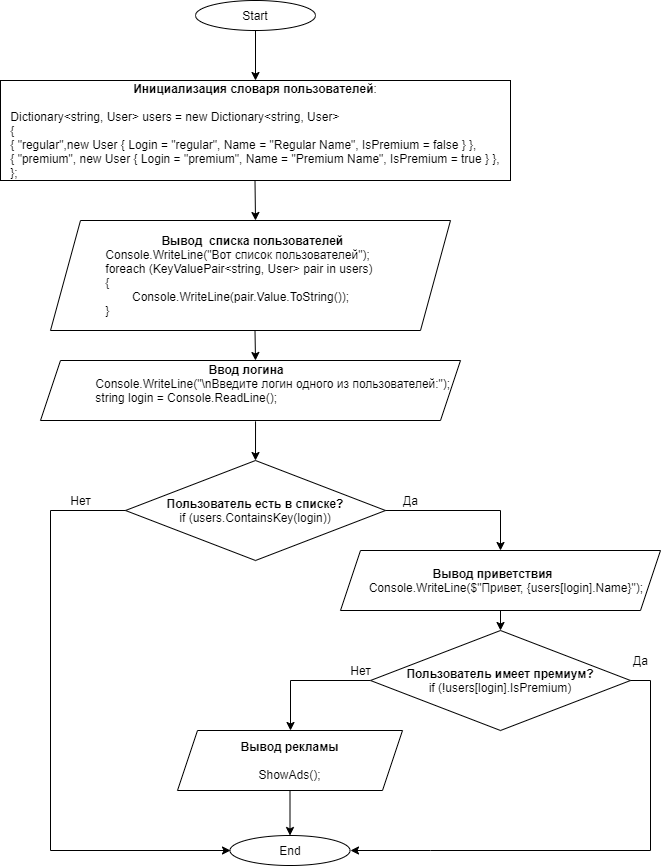

The diagram above was exported from draw.io. Its source (the exported page's mxGraphModel, read from the mxfile embedded in the PNG):
<mxGraphModel dx="2370" dy="1323" grid="1" gridSize="10" guides="1" tooltips="1" connect="1" arrows="1" fold="1" page="1" pageScale="1" pageWidth="827" pageHeight="1169" math="0" shadow="0">
  <root>
    <mxCell id="WIyWlLk6GJQsqaUBKTNV-0" />
    <mxCell id="WIyWlLk6GJQsqaUBKTNV-1" parent="WIyWlLk6GJQsqaUBKTNV-0" />
    <mxCell id="-HVs0Fa7wM7WtMEHCiP2-0" value="Start" style="ellipse;whiteSpace=wrap;html=1;" vertex="1" parent="WIyWlLk6GJQsqaUBKTNV-1">
      <mxGeometry x="278" y="131" width="120" height="30" as="geometry" />
    </mxCell>
    <mxCell id="-HVs0Fa7wM7WtMEHCiP2-1" value="End" style="ellipse;whiteSpace=wrap;html=1;" vertex="1" parent="WIyWlLk6GJQsqaUBKTNV-1">
      <mxGeometry x="312.5" y="966" width="120" height="30" as="geometry" />
    </mxCell>
    <mxCell id="-HVs0Fa7wM7WtMEHCiP2-2" value="&lt;b&gt;Инициализация словаря пользователей&lt;/b&gt;:&lt;br&gt;&lt;div&gt;&lt;span&gt;&lt;br&gt;&lt;/span&gt;&lt;/div&gt;&lt;div style=&quot;text-align: left&quot;&gt;&lt;span&gt;Dictionary&amp;lt;string, User&amp;gt; users = new Dictionary&amp;lt;string, User&amp;gt;&lt;/span&gt;&lt;br&gt;&lt;/div&gt;&lt;div style=&quot;text-align: left&quot;&gt;&lt;span&gt;&#09;&#09;&#09;&lt;/span&gt;{&lt;/div&gt;&lt;div style=&quot;text-align: left&quot;&gt;&lt;span&gt;&#09;&#09;&#09;&#09;&lt;/span&gt;{ &quot;regular&quot;,new User { Login = &quot;regular&quot;, Name = &quot;Regular Name&quot;, IsPremium = false } },&lt;/div&gt;&lt;div style=&quot;text-align: left&quot;&gt;&lt;span&gt;&#09;&#09;&#09;&#09;&lt;/span&gt;{ &quot;premium&quot;, new User { Login = &quot;premium&quot;, Name = &quot;Premium Name&quot;, IsPremium = true } },&lt;/div&gt;&lt;div style=&quot;text-align: left&quot;&gt;&lt;span&gt;&#09;&#09;&#09;&lt;/span&gt;};&lt;/div&gt;" style="rounded=0;whiteSpace=wrap;html=1;" vertex="1" parent="WIyWlLk6GJQsqaUBKTNV-1">
      <mxGeometry x="83" y="211" width="510" height="100" as="geometry" />
    </mxCell>
    <mxCell id="-HVs0Fa7wM7WtMEHCiP2-3" value="&lt;div style=&quot;text-align: center&quot;&gt;&lt;span style=&quot;white-space: pre&quot;&gt;&#09;&lt;span style=&quot;white-space: pre&quot;&gt;&#09;&lt;/span&gt;&lt;span style=&quot;white-space: pre&quot;&gt;&#09;&lt;/span&gt;&lt;/span&gt;&lt;span&gt;&lt;b&gt;Вывод&amp;nbsp; списка пользователей&lt;/b&gt;&lt;/span&gt;&lt;/div&gt;&lt;div&gt;&lt;span style=&quot;white-space: pre&quot;&gt;&#09;&lt;/span&gt;&lt;span style=&quot;white-space: pre&quot;&gt;&#09;&lt;/span&gt;Console.WriteLine(&quot;Вот список пользователей&quot;);&lt;/div&gt;&lt;div&gt;&lt;span&gt;&#09;&#09;&#09;&lt;/span&gt;&lt;span style=&quot;white-space: pre&quot;&gt;&#09;&lt;/span&gt;&lt;span style=&quot;white-space: pre&quot;&gt;&#09;&lt;/span&gt;foreach (KeyValuePair&amp;lt;string, User&amp;gt; pair in users)&lt;/div&gt;&lt;div&gt;&amp;nbsp; &amp;nbsp; &amp;nbsp; &amp;nbsp; &amp;nbsp; &amp;nbsp; &lt;span style=&quot;white-space: pre&quot;&gt;&#09;&lt;/span&gt;{&lt;/div&gt;&lt;div&gt;&amp;nbsp; &amp;nbsp; &amp;nbsp; &amp;nbsp; &amp;nbsp; &amp;nbsp; &amp;nbsp; &amp;nbsp; &lt;span style=&quot;white-space: pre&quot;&gt;&#09;&lt;/span&gt;Console.WriteLine(pair.Value.ToString());&lt;/div&gt;&lt;div&gt;&amp;nbsp; &amp;nbsp; &amp;nbsp; &amp;nbsp; &amp;nbsp; &amp;nbsp; &lt;span style=&quot;white-space: pre&quot;&gt;&#09;&lt;/span&gt;}&lt;/div&gt;" style="shape=parallelogram;perimeter=parallelogramPerimeter;whiteSpace=wrap;html=1;fixedSize=1;align=left;size=30;" vertex="1" parent="WIyWlLk6GJQsqaUBKTNV-1">
      <mxGeometry x="133" y="351" width="400" height="110" as="geometry" />
    </mxCell>
    <mxCell id="-HVs0Fa7wM7WtMEHCiP2-4" value="&lt;div style=&quot;text-align: center&quot;&gt;&lt;b&gt;Ввод логина&lt;/b&gt;&lt;/div&gt;&lt;div&gt;&lt;span style=&quot;white-space: pre&quot;&gt;&#09;&lt;/span&gt;&lt;span style=&quot;white-space: pre&quot;&gt;&#09;&lt;/span&gt;Console.WriteLine(&quot;\nВведите логин одного из пользователей:&quot;);&lt;/div&gt;&lt;div&gt;&lt;span&gt;&#09;&#09;&#09;&lt;/span&gt;&lt;span style=&quot;white-space: pre&quot;&gt;&#09;&lt;/span&gt;&lt;span style=&quot;white-space: pre&quot;&gt;&#09;&lt;/span&gt;string login = Console.ReadLine();&lt;/div&gt;&lt;div&gt;&lt;br&gt;&lt;/div&gt;" style="shape=parallelogram;perimeter=parallelogramPerimeter;whiteSpace=wrap;html=1;fixedSize=1;align=left;" vertex="1" parent="WIyWlLk6GJQsqaUBKTNV-1">
      <mxGeometry x="123" y="491" width="420" height="60" as="geometry" />
    </mxCell>
    <mxCell id="-HVs0Fa7wM7WtMEHCiP2-5" value="" style="endArrow=classic;html=1;rounded=0;exitX=0.5;exitY=1;exitDx=0;exitDy=0;entryX=0.5;entryY=0;entryDx=0;entryDy=0;" edge="1" parent="WIyWlLk6GJQsqaUBKTNV-1" source="-HVs0Fa7wM7WtMEHCiP2-0" target="-HVs0Fa7wM7WtMEHCiP2-2">
      <mxGeometry width="50" height="50" relative="1" as="geometry">
        <mxPoint x="323" y="361" as="sourcePoint" />
        <mxPoint x="373" y="311" as="targetPoint" />
      </mxGeometry>
    </mxCell>
    <mxCell id="-HVs0Fa7wM7WtMEHCiP2-6" value="" style="endArrow=classic;html=1;rounded=0;exitX=0.5;exitY=1;exitDx=0;exitDy=0;" edge="1" parent="WIyWlLk6GJQsqaUBKTNV-1">
      <mxGeometry width="50" height="50" relative="1" as="geometry">
        <mxPoint x="337.5" y="311" as="sourcePoint" />
        <mxPoint x="338" y="351" as="targetPoint" />
      </mxGeometry>
    </mxCell>
    <mxCell id="-HVs0Fa7wM7WtMEHCiP2-7" value="" style="endArrow=classic;html=1;rounded=0;exitX=0.5;exitY=1;exitDx=0;exitDy=0;" edge="1" parent="WIyWlLk6GJQsqaUBKTNV-1">
      <mxGeometry width="50" height="50" relative="1" as="geometry">
        <mxPoint x="337.5" y="461" as="sourcePoint" />
        <mxPoint x="338" y="491" as="targetPoint" />
      </mxGeometry>
    </mxCell>
    <mxCell id="-HVs0Fa7wM7WtMEHCiP2-8" value="&lt;b&gt;&lt;br&gt;Пользователь есть в списке?&lt;/b&gt;&lt;br&gt;&lt;div&gt;&lt;span&gt;&#09;&#09;&#09;&lt;/span&gt;if (users.ContainsKey(login))&lt;/div&gt;&lt;div&gt;&lt;br&gt;&lt;/div&gt;" style="rhombus;whiteSpace=wrap;html=1;align=center;" vertex="1" parent="WIyWlLk6GJQsqaUBKTNV-1">
      <mxGeometry x="208" y="591" width="260" height="100" as="geometry" />
    </mxCell>
    <mxCell id="-HVs0Fa7wM7WtMEHCiP2-13" value="" style="endArrow=classic;html=1;rounded=0;exitX=0.512;exitY=1.014;exitDx=0;exitDy=0;entryX=0.5;entryY=0;entryDx=0;entryDy=0;exitPerimeter=0;" edge="1" parent="WIyWlLk6GJQsqaUBKTNV-1" source="-HVs0Fa7wM7WtMEHCiP2-4" target="-HVs0Fa7wM7WtMEHCiP2-8">
      <mxGeometry width="50" height="50" relative="1" as="geometry">
        <mxPoint x="347.5" y="471" as="sourcePoint" />
        <mxPoint x="348" y="501" as="targetPoint" />
      </mxGeometry>
    </mxCell>
    <mxCell id="-HVs0Fa7wM7WtMEHCiP2-15" value="" style="endArrow=classic;html=1;rounded=0;exitX=0;exitY=0.5;exitDx=0;exitDy=0;" edge="1" parent="WIyWlLk6GJQsqaUBKTNV-1" source="-HVs0Fa7wM7WtMEHCiP2-8">
      <mxGeometry width="50" height="50" relative="1" as="geometry">
        <mxPoint x="523" y="811" as="sourcePoint" />
        <mxPoint x="313" y="981" as="targetPoint" />
        <Array as="points">
          <mxPoint x="133" y="641" />
          <mxPoint x="133" y="981" />
        </Array>
      </mxGeometry>
    </mxCell>
    <mxCell id="-HVs0Fa7wM7WtMEHCiP2-16" value="Нет" style="text;html=1;align=center;verticalAlign=middle;resizable=0;points=[];autosize=1;strokeColor=none;fillColor=none;" vertex="1" parent="WIyWlLk6GJQsqaUBKTNV-1">
      <mxGeometry x="143" y="621" width="40" height="20" as="geometry" />
    </mxCell>
    <mxCell id="-HVs0Fa7wM7WtMEHCiP2-17" value="" style="endArrow=classic;html=1;rounded=0;entryX=0.5;entryY=0;entryDx=0;entryDy=0;" edge="1" parent="WIyWlLk6GJQsqaUBKTNV-1" target="-HVs0Fa7wM7WtMEHCiP2-21">
      <mxGeometry width="50" height="50" relative="1" as="geometry">
        <mxPoint x="468" y="641" as="sourcePoint" />
        <mxPoint x="543" y="681" as="targetPoint" />
        <Array as="points">
          <mxPoint x="583" y="641" />
        </Array>
      </mxGeometry>
    </mxCell>
    <mxCell id="-HVs0Fa7wM7WtMEHCiP2-18" value="Да" style="text;html=1;align=center;verticalAlign=middle;resizable=0;points=[];autosize=1;strokeColor=none;fillColor=none;" vertex="1" parent="WIyWlLk6GJQsqaUBKTNV-1">
      <mxGeometry x="478" y="621" width="30" height="20" as="geometry" />
    </mxCell>
    <mxCell id="-HVs0Fa7wM7WtMEHCiP2-21" value="&lt;div style=&quot;text-align: center&quot;&gt;&lt;b&gt;Вывод приветствия&lt;/b&gt;&lt;br&gt;&lt;/div&gt;&lt;div&gt;&lt;span&gt;&lt;span style=&quot;white-space: pre&quot;&gt;&#09;&lt;/span&gt;Console.WriteLine($&quot;Привет, {users[login].Name}&quot;);&lt;/span&gt;&lt;br&gt;&lt;/div&gt;" style="shape=parallelogram;perimeter=parallelogramPerimeter;whiteSpace=wrap;html=1;fixedSize=1;align=left;" vertex="1" parent="WIyWlLk6GJQsqaUBKTNV-1">
      <mxGeometry x="423" y="681" width="320" height="60" as="geometry" />
    </mxCell>
    <mxCell id="-HVs0Fa7wM7WtMEHCiP2-25" style="edgeStyle=orthogonalEdgeStyle;rounded=0;orthogonalLoop=1;jettySize=auto;html=1;exitX=0;exitY=0.5;exitDx=0;exitDy=0;" edge="1" parent="WIyWlLk6GJQsqaUBKTNV-1" source="-HVs0Fa7wM7WtMEHCiP2-22" target="-HVs0Fa7wM7WtMEHCiP2-26">
      <mxGeometry relative="1" as="geometry">
        <mxPoint x="333" y="861" as="targetPoint" />
        <Array as="points">
          <mxPoint x="373" y="811" />
        </Array>
      </mxGeometry>
    </mxCell>
    <mxCell id="-HVs0Fa7wM7WtMEHCiP2-22" value="&lt;b&gt;&lt;br&gt;Пользователь имеет премиум?&lt;/b&gt;&lt;br&gt;&lt;div&gt;&lt;span&gt;&#09;&#09;&#09;&lt;/span&gt;if (!users[login].IsPremium)&lt;/div&gt;&lt;div&gt;&lt;br&gt;&lt;/div&gt;" style="rhombus;whiteSpace=wrap;html=1;align=center;" vertex="1" parent="WIyWlLk6GJQsqaUBKTNV-1">
      <mxGeometry x="453" y="761" width="260" height="100" as="geometry" />
    </mxCell>
    <mxCell id="-HVs0Fa7wM7WtMEHCiP2-23" value="" style="endArrow=classic;html=1;rounded=0;exitX=0.5;exitY=1;exitDx=0;exitDy=0;entryX=0.5;entryY=0;entryDx=0;entryDy=0;" edge="1" parent="WIyWlLk6GJQsqaUBKTNV-1" source="-HVs0Fa7wM7WtMEHCiP2-21" target="-HVs0Fa7wM7WtMEHCiP2-22">
      <mxGeometry width="50" height="50" relative="1" as="geometry">
        <mxPoint x="523" y="681" as="sourcePoint" />
        <mxPoint x="573" y="631" as="targetPoint" />
      </mxGeometry>
    </mxCell>
    <mxCell id="-HVs0Fa7wM7WtMEHCiP2-26" value="&lt;div&gt;&lt;b&gt;Вывод рекламы&lt;/b&gt;&lt;br&gt;&lt;/div&gt;&lt;div&gt;&lt;span&gt;&lt;span&gt;&#09;&lt;/span&gt;&lt;/span&gt;&lt;br&gt;&lt;/div&gt;ShowAds();" style="shape=parallelogram;perimeter=parallelogramPerimeter;whiteSpace=wrap;html=1;fixedSize=1;align=center;" vertex="1" parent="WIyWlLk6GJQsqaUBKTNV-1">
      <mxGeometry x="260" y="861" width="225" height="60" as="geometry" />
    </mxCell>
    <mxCell id="-HVs0Fa7wM7WtMEHCiP2-29" value="Нет" style="text;html=1;align=center;verticalAlign=middle;resizable=0;points=[];autosize=1;strokeColor=none;fillColor=none;" vertex="1" parent="WIyWlLk6GJQsqaUBKTNV-1">
      <mxGeometry x="423" y="791" width="40" height="20" as="geometry" />
    </mxCell>
    <mxCell id="-HVs0Fa7wM7WtMEHCiP2-30" value="Да" style="text;html=1;align=center;verticalAlign=middle;resizable=0;points=[];autosize=1;strokeColor=none;fillColor=none;" vertex="1" parent="WIyWlLk6GJQsqaUBKTNV-1">
      <mxGeometry x="708" y="781" width="30" height="20" as="geometry" />
    </mxCell>
    <mxCell id="-HVs0Fa7wM7WtMEHCiP2-31" value="" style="endArrow=classic;html=1;rounded=0;exitX=1;exitY=0.5;exitDx=0;exitDy=0;" edge="1" parent="WIyWlLk6GJQsqaUBKTNV-1" source="-HVs0Fa7wM7WtMEHCiP2-22">
      <mxGeometry width="50" height="50" relative="1" as="geometry">
        <mxPoint x="673" y="921" as="sourcePoint" />
        <mxPoint x="433" y="981" as="targetPoint" />
        <Array as="points">
          <mxPoint x="733" y="811" />
          <mxPoint x="733" y="981" />
          <mxPoint x="513" y="981" />
        </Array>
      </mxGeometry>
    </mxCell>
    <mxCell id="-HVs0Fa7wM7WtMEHCiP2-34" value="" style="endArrow=classic;html=1;rounded=0;exitX=0.5;exitY=1;exitDx=0;exitDy=0;entryX=0.5;entryY=0;entryDx=0;entryDy=0;" edge="1" parent="WIyWlLk6GJQsqaUBKTNV-1" source="-HVs0Fa7wM7WtMEHCiP2-26" target="-HVs0Fa7wM7WtMEHCiP2-1">
      <mxGeometry width="50" height="50" relative="1" as="geometry">
        <mxPoint x="382.5" y="941" as="sourcePoint" />
        <mxPoint x="432.5" y="891" as="targetPoint" />
      </mxGeometry>
    </mxCell>
  </root>
</mxGraphModel>